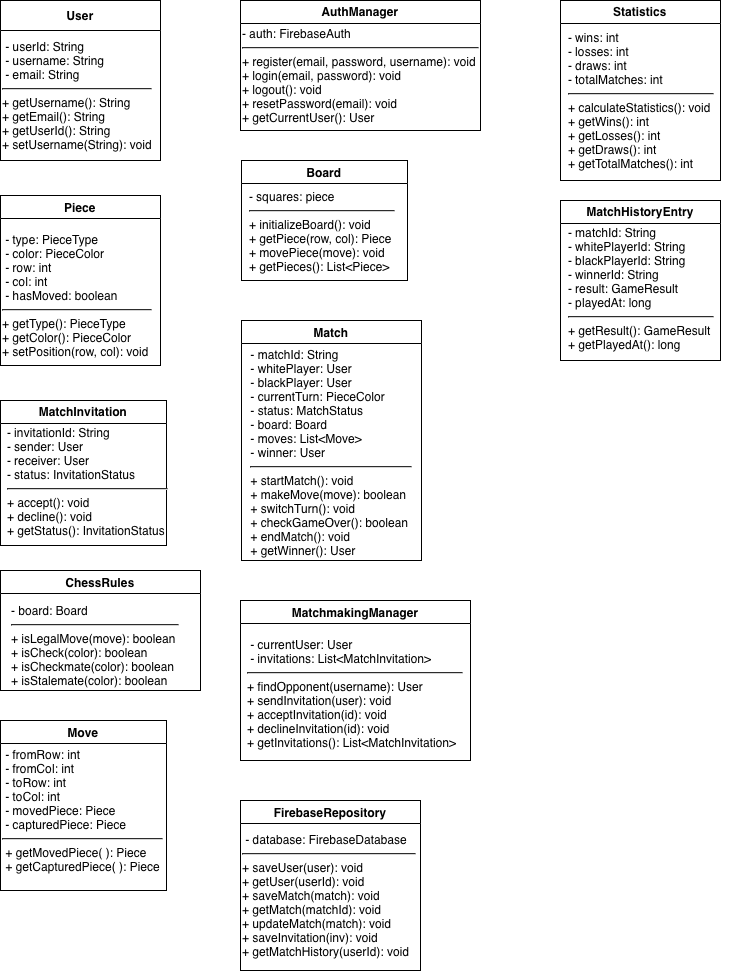

The diagram above was exported from draw.io. Its source (the exported page's mxGraphModel, read from the mxfile embedded in the PNG):
<mxGraphModel dx="2025" dy="1275" grid="1" gridSize="10" guides="1" tooltips="1" connect="1" arrows="1" fold="1" page="1" pageScale="1" pageWidth="827" pageHeight="1169" math="0" shadow="0">
  <root>
    <mxCell id="0" />
    <mxCell id="1" parent="0" />
    <mxCell id="gh72a2DFxfNOdZ5J7Tsb-2" parent="1" style="swimlane;fontStyle=0;childLayout=stackLayout;horizontal=1;startSize=30;horizontalStack=0;resizeParent=1;resizeParentMax=0;resizeLast=0;collapsible=1;marginBottom=0;whiteSpace=wrap;html=1;" value="&lt;b&gt;User&lt;/b&gt;" vertex="1">
      <mxGeometry height="160" width="160" x="40" y="40" as="geometry" />
    </mxCell>
    <mxCell id="gh72a2DFxfNOdZ5J7Tsb-6" parent="gh72a2DFxfNOdZ5J7Tsb-2" style="text;html=1;whiteSpace=wrap;strokeColor=none;fillColor=none;align=left;verticalAlign=middle;rounded=0;" value="&lt;span style=&quot;&quot;&gt;&amp;nbsp;- userId: String&lt;/span&gt;&lt;br style=&quot;&quot;&gt;&lt;span style=&quot;&quot;&gt;&amp;nbsp;- username: String&amp;nbsp;&lt;/span&gt;&lt;br style=&quot;&quot;&gt;&lt;span style=&quot;&quot;&gt;&amp;nbsp;- email: String&lt;/span&gt;&lt;div&gt;&lt;hr&gt;&lt;div&gt;&lt;div&gt;&lt;div&gt;&lt;span style=&quot;&quot;&gt;+ getUsername(): String&lt;/span&gt;&lt;span style=&quot;&quot;&gt;&lt;br&gt;&lt;/span&gt;&lt;/div&gt;&lt;div&gt;&lt;span style=&quot;&quot;&gt;+ getEmail(): String&lt;/span&gt;&lt;span style=&quot;&quot;&gt;&lt;br&gt;&lt;/span&gt;&lt;/div&gt;&lt;div&gt;&lt;span style=&quot;&quot;&gt;+ getUserId(): String&lt;/span&gt;&lt;span style=&quot;&quot;&gt;&lt;br&gt;&lt;/span&gt;&lt;/div&gt;&lt;div&gt;&lt;span style=&quot;&quot;&gt;+ setUsername(String): void&lt;/span&gt;&lt;/div&gt;&lt;/div&gt;&lt;/div&gt;&lt;/div&gt;" vertex="1">
      <mxGeometry height="130" width="160" y="30" as="geometry" />
    </mxCell>
    <mxCell id="gh72a2DFxfNOdZ5J7Tsb-8" parent="1" style="swimlane;whiteSpace=wrap;html=1;" value="AuthManager" vertex="1">
      <mxGeometry height="130" width="240" x="280" y="40" as="geometry" />
    </mxCell>
    <mxCell id="gh72a2DFxfNOdZ5J7Tsb-11" parent="gh72a2DFxfNOdZ5J7Tsb-8" style="text;html=1;whiteSpace=wrap;strokeColor=none;fillColor=none;align=left;verticalAlign=middle;rounded=0;" value="&lt;div&gt;&lt;span style=&quot;&quot;&gt;- auth: FirebaseAuth&lt;/span&gt;&lt;/div&gt;&lt;div&gt;&lt;hr&gt;&lt;/div&gt;&lt;span style=&quot;&quot;&gt;+ register(email, password, username): void&amp;nbsp;&lt;/span&gt;&lt;br style=&quot;&quot;&gt;&lt;span style=&quot;&quot;&gt;+ login(email, password): void&amp;nbsp;&lt;/span&gt;&lt;br style=&quot;&quot;&gt;&lt;span style=&quot;&quot;&gt;+ logout(): void&amp;nbsp;&lt;/span&gt;&lt;br style=&quot;&quot;&gt;&lt;span style=&quot;&quot;&gt;+ resetPassword(email): void&amp;nbsp;&lt;/span&gt;&lt;br style=&quot;&quot;&gt;&lt;span style=&quot;&quot;&gt;+ getCurrentUser(): User&amp;nbsp;&lt;/span&gt;" vertex="1">
      <mxGeometry height="110" width="240" y="20" as="geometry" />
    </mxCell>
    <mxCell id="gh72a2DFxfNOdZ5J7Tsb-22" parent="1" style="swimlane;whiteSpace=wrap;html=1;" value="Piece" vertex="1">
      <mxGeometry height="170" width="160" x="40" y="235" as="geometry" />
    </mxCell>
    <mxCell id="gh72a2DFxfNOdZ5J7Tsb-24" parent="gh72a2DFxfNOdZ5J7Tsb-22" style="text;html=1;whiteSpace=wrap;strokeColor=none;fillColor=none;align=left;verticalAlign=middle;rounded=0;" value="&lt;div&gt;&lt;span style=&quot;&quot;&gt;&amp;nbsp;- type: PieceType&lt;/span&gt;&lt;br&gt;&lt;/div&gt;&lt;span style=&quot;&quot;&gt;&lt;div&gt;&amp;nbsp;- color: PieceColor&amp;nbsp;&lt;/div&gt;&lt;div&gt;&amp;nbsp;- row: int&amp;nbsp;&lt;br style=&quot;padding: 0px; margin: 0px;&quot;&gt;&amp;nbsp;- col: int&amp;nbsp;&lt;br style=&quot;padding: 0px; margin: 0px;&quot;&gt;&amp;nbsp;- hasMoved: boolean&amp;nbsp;&lt;/div&gt;&lt;div&gt;&lt;hr&gt;&lt;/div&gt;+ getType(): PieceType&amp;nbsp;&lt;/span&gt;&lt;br style=&quot;padding: 0px; margin: 0px;&quot;&gt;&lt;span style=&quot;&quot;&gt;+ getColor(): PieceColor&amp;nbsp;&lt;/span&gt;&lt;br style=&quot;padding: 0px; margin: 0px;&quot;&gt;&lt;span style=&quot;&quot;&gt;+ setPosition(row, col): void&amp;nbsp;&lt;/span&gt;" vertex="1">
      <mxGeometry height="145" width="180" y="27.5" as="geometry" />
    </mxCell>
    <mxCell id="gh72a2DFxfNOdZ5J7Tsb-25" parent="1" style="swimlane;whiteSpace=wrap;html=1;" value="Board" vertex="1">
      <mxGeometry height="120" width="166" x="281" y="200" as="geometry" />
    </mxCell>
    <mxCell id="gh72a2DFxfNOdZ5J7Tsb-26" parent="gh72a2DFxfNOdZ5J7Tsb-25" style="text;html=1;whiteSpace=wrap;strokeColor=none;fillColor=none;align=left;verticalAlign=middle;rounded=0;" value="- squares: piece&lt;div&gt;&lt;hr&gt;&lt;div&gt;&lt;span style=&quot;&quot;&gt;+ initializeBoard(): void&amp;nbsp;&lt;/span&gt;&lt;br style=&quot;padding: 0px; margin: 0px;&quot;&gt;&lt;span style=&quot;&quot;&gt;+ getPiece(row, col): Piece&amp;nbsp;&lt;/span&gt;&lt;br style=&quot;padding: 0px; margin: 0px;&quot;&gt;&lt;span style=&quot;&quot;&gt;+ movePiece(move): void&amp;nbsp;&lt;/span&gt;&lt;br style=&quot;padding: 0px; margin: 0px;&quot;&gt;&lt;span style=&quot;&quot;&gt;+ getPieces(): List&amp;lt;Piece&amp;gt;&amp;nbsp;&lt;/span&gt;&lt;br&gt;&lt;div&gt;&lt;br&gt;&lt;/div&gt;&lt;/div&gt;&lt;/div&gt;" vertex="1">
      <mxGeometry height="100" width="180" x="6" y="27.5" as="geometry" />
    </mxCell>
    <mxCell id="gh72a2DFxfNOdZ5J7Tsb-27" parent="1" style="swimlane;whiteSpace=wrap;html=1;" value="MatchInvitation" vertex="1">
      <mxGeometry height="145" width="166" x="40" y="440" as="geometry" />
    </mxCell>
    <mxCell id="gh72a2DFxfNOdZ5J7Tsb-28" parent="gh72a2DFxfNOdZ5J7Tsb-27" style="text;html=1;whiteSpace=wrap;strokeColor=none;fillColor=none;align=left;verticalAlign=middle;rounded=0;" value="&lt;span style=&quot;&quot;&gt;- invitationId: String&amp;nbsp;&lt;/span&gt;&lt;br style=&quot;padding: 0px; margin: 0px;&quot;&gt;&lt;span style=&quot;&quot;&gt;- sender: User&amp;nbsp;&lt;/span&gt;&lt;div&gt;&lt;span style=&quot;&quot;&gt;- receiver: User&amp;nbsp;&lt;/span&gt;&lt;br style=&quot;padding: 0px; margin: 0px;&quot;&gt;&lt;span style=&quot;&quot;&gt;- status: InvitationStatus&lt;/span&gt;&lt;div&gt;&lt;hr&gt;&lt;/div&gt;&lt;div&gt;&lt;span style=&quot;&quot;&gt;+ accept(): void&amp;nbsp;&lt;/span&gt;&lt;br style=&quot;padding: 0px; margin: 0px;&quot;&gt;&lt;span style=&quot;&quot;&gt;+ decline(): void&amp;nbsp;&lt;/span&gt;&lt;br style=&quot;padding: 0px; margin: 0px;&quot;&gt;&lt;span style=&quot;&quot;&gt;+ getStatus(): InvitationStatus&amp;nbsp;&lt;/span&gt;&lt;span style=&quot;&quot;&gt;&lt;br&gt;&lt;/span&gt;&lt;/div&gt;&lt;div&gt;&lt;span style=&quot;&quot;&gt;&amp;nbsp;&lt;/span&gt;&lt;/div&gt;&lt;/div&gt;" vertex="1">
      <mxGeometry height="75" width="190" x="5" y="50" as="geometry" />
    </mxCell>
    <mxCell id="gh72a2DFxfNOdZ5J7Tsb-29" parent="1" style="swimlane;whiteSpace=wrap;html=1;" value="Match" vertex="1">
      <mxGeometry height="240" width="180" x="281" y="360" as="geometry" />
    </mxCell>
    <mxCell id="gh72a2DFxfNOdZ5J7Tsb-30" parent="gh72a2DFxfNOdZ5J7Tsb-29" style="text;html=1;whiteSpace=wrap;strokeColor=none;fillColor=none;align=center;verticalAlign=middle;rounded=0;" value="&lt;div style=&quot;text-align: left;&quot;&gt;- matchId: String&amp;nbsp;&lt;/div&gt;&lt;span style=&quot;&quot;&gt;&lt;div style=&quot;text-align: left;&quot;&gt;- whitePlayer: User&amp;nbsp;&lt;/div&gt;&lt;/span&gt;&lt;div&gt;&lt;div style=&quot;text-align: left;&quot;&gt;- blackPlayer: User&amp;nbsp;&lt;/div&gt;&lt;span style=&quot;&quot;&gt;&lt;div style=&quot;text-align: left;&quot;&gt;- currentTurn: PieceColor&amp;nbsp;&lt;/div&gt;&lt;/span&gt;&lt;span style=&quot;&quot;&gt;&lt;div style=&quot;text-align: left;&quot;&gt;- status: MatchStatus&amp;nbsp;&lt;/div&gt;&lt;/span&gt;&lt;span style=&quot;&quot;&gt;&lt;div style=&quot;text-align: left;&quot;&gt;- board: Board&amp;nbsp;&lt;/div&gt;&lt;/span&gt;&lt;span style=&quot;&quot;&gt;&lt;div style=&quot;text-align: left;&quot;&gt;- moves: List&amp;lt;Move&amp;gt;&amp;nbsp;&lt;/div&gt;&lt;/span&gt;&lt;span style=&quot;&quot;&gt;&lt;div style=&quot;text-align: left;&quot;&gt;- winner: User&amp;nbsp;&lt;/div&gt;&lt;div style=&quot;text-align: left;&quot;&gt;&lt;hr&gt;&lt;/div&gt;&lt;div style=&quot;&quot;&gt;&lt;div style=&quot;text-align: left;&quot;&gt;+ startMatch(): void&amp;nbsp;&lt;/div&gt;&lt;div style=&quot;text-align: left;&quot;&gt;+ makeMove(move): boolean&amp;nbsp;&lt;/div&gt;&lt;div style=&quot;text-align: left;&quot;&gt;+ switchTurn(): void&amp;nbsp;&lt;/div&gt;&lt;div style=&quot;text-align: left;&quot;&gt;+ checkGameOver(): boolean&amp;nbsp;&lt;/div&gt;&lt;div style=&quot;text-align: left;&quot;&gt;+ endMatch(): void&amp;nbsp;&lt;/div&gt;&lt;div style=&quot;text-align: left;&quot;&gt;+ getWinner(): User&amp;nbsp;&lt;/div&gt;&lt;/div&gt;&lt;div style=&quot;text-align: left;&quot;&gt;&lt;br&gt;&lt;/div&gt;&lt;/span&gt;&lt;/div&gt;" vertex="1">
      <mxGeometry height="232.5" width="180" y="22.5" as="geometry" />
    </mxCell>
    <mxCell id="gh72a2DFxfNOdZ5J7Tsb-31" parent="1" style="swimlane;whiteSpace=wrap;html=1;" value="ChessRules" vertex="1">
      <mxGeometry height="120" width="200" x="40" y="610" as="geometry" />
    </mxCell>
    <mxCell id="gh72a2DFxfNOdZ5J7Tsb-32" parent="gh72a2DFxfNOdZ5J7Tsb-31" style="text;html=1;whiteSpace=wrap;strokeColor=none;fillColor=none;align=center;verticalAlign=middle;rounded=0;" value="&lt;div style=&quot;text-align: left;&quot;&gt;- board: Board&amp;nbsp;&lt;/div&gt;&lt;div&gt;&lt;div style=&quot;&quot;&gt;&lt;hr style=&quot;text-align: left;&quot;&gt;&lt;/div&gt;&lt;div&gt;&lt;div style=&quot;text-align: left;&quot;&gt;+ isLegalMove(move): boolean&amp;nbsp;&lt;/div&gt;&lt;span style=&quot;&quot;&gt;&lt;div style=&quot;text-align: left;&quot;&gt;+ isCheck(color): boolean&amp;nbsp;&lt;/div&gt;&lt;/span&gt;&lt;span style=&quot;&quot;&gt;&lt;div style=&quot;text-align: left;&quot;&gt;+ isCheckmate(color): boolean&amp;nbsp;&lt;/div&gt;&lt;div style=&quot;text-align: left;&quot;&gt;+ isStalemate(color): boolean&amp;nbsp;&lt;/div&gt;&lt;/span&gt;&lt;/div&gt;&lt;/div&gt;" vertex="1">
      <mxGeometry height="90" width="190" y="30" as="geometry" />
    </mxCell>
    <mxCell id="gh72a2DFxfNOdZ5J7Tsb-33" parent="1" style="swimlane;whiteSpace=wrap;html=1;" value="MatchmakingManager" vertex="1">
      <mxGeometry height="160" width="230" x="280" y="640" as="geometry" />
    </mxCell>
    <mxCell id="gh72a2DFxfNOdZ5J7Tsb-34" parent="gh72a2DFxfNOdZ5J7Tsb-33" style="text;html=1;whiteSpace=wrap;strokeColor=none;fillColor=none;align=left;verticalAlign=middle;rounded=0;" value="&lt;span style=&quot;&quot;&gt;&amp;nbsp;- currentUser: User&amp;nbsp;&lt;/span&gt;&lt;div style=&quot;&quot;&gt;&lt;span style=&quot;&quot;&gt;&amp;nbsp;- invitations: List&amp;lt;MatchInvitation&amp;gt;&lt;/span&gt;&lt;/div&gt;&lt;div style=&quot;&quot;&gt;&lt;hr&gt;&lt;/div&gt;+ findOpponent(username): User&amp;nbsp;&lt;div&gt;+ sendInvitation(user): void&amp;nbsp;&lt;/div&gt;&lt;div&gt;+ acceptInvitation(id): void&lt;/div&gt;&lt;div&gt;+ declineInvitation(id): void&amp;nbsp;&lt;/div&gt;&lt;div&gt;+ getInvitations(): List&amp;lt;MatchInvitation&amp;gt; &amp;nbsp;&lt;/div&gt;" vertex="1">
      <mxGeometry height="65" width="255" x="5" y="60" as="geometry" />
    </mxCell>
    <mxCell id="gh72a2DFxfNOdZ5J7Tsb-35" parent="1" style="swimlane;whiteSpace=wrap;html=1;" value="Move" vertex="1">
      <mxGeometry height="170" width="166" x="40" y="760" as="geometry" />
    </mxCell>
    <mxCell id="gh72a2DFxfNOdZ5J7Tsb-36" parent="gh72a2DFxfNOdZ5J7Tsb-35" style="text;html=1;whiteSpace=wrap;strokeColor=none;fillColor=none;align=left;verticalAlign=middle;rounded=0;" value="&lt;span style=&quot;&quot;&gt;&amp;nbsp;- fromRow: int&amp;nbsp;&lt;/span&gt;&lt;br style=&quot;padding: 0px; margin: 0px;&quot;&gt;&lt;span style=&quot;&quot;&gt;&amp;nbsp;- fromCol: int&amp;nbsp;&lt;/span&gt;&lt;br style=&quot;padding: 0px; margin: 0px;&quot;&gt;&lt;span style=&quot;&quot;&gt;&amp;nbsp;- toRow: int&amp;nbsp;&lt;/span&gt;&lt;br style=&quot;padding: 0px; margin: 0px;&quot;&gt;&lt;span style=&quot;&quot;&gt;&amp;nbsp;- toCol: int&amp;nbsp;&lt;/span&gt;&lt;br style=&quot;padding: 0px; margin: 0px;&quot;&gt;&lt;span style=&quot;&quot;&gt;&amp;nbsp;- movedPiece: Piece&amp;nbsp;&lt;/span&gt;&lt;br style=&quot;padding: 0px; margin: 0px;&quot;&gt;&lt;span style=&quot;&quot;&gt;&amp;nbsp;- capturedPiece: Piece&amp;nbsp;&lt;/span&gt;&lt;div&gt;&lt;hr&gt;&lt;span style=&quot;&quot;&gt;&amp;nbsp;+ getMovedPiece( ): Piece&amp;nbsp;&lt;/span&gt;&lt;br style=&quot;padding: 0px; margin: 0px;&quot;&gt;&lt;span style=&quot;&quot;&gt;&amp;nbsp;+ getCapturedPiece( ): Piece&amp;nbsp;&lt;/span&gt;&lt;/div&gt;" vertex="1">
      <mxGeometry height="120" width="166" y="30" as="geometry" />
    </mxCell>
    <mxCell id="gh72a2DFxfNOdZ5J7Tsb-38" parent="1" style="swimlane;whiteSpace=wrap;html=1;" value="FirebaseRepository" vertex="1">
      <mxGeometry height="170" width="180" x="280" y="840" as="geometry" />
    </mxCell>
    <mxCell id="gh72a2DFxfNOdZ5J7Tsb-39" parent="gh72a2DFxfNOdZ5J7Tsb-38" style="text;html=1;whiteSpace=wrap;strokeColor=none;fillColor=none;align=left;verticalAlign=middle;rounded=0;" value="&lt;span style=&quot;&quot;&gt;&amp;nbsp;- database: FirebaseDatabase&lt;/span&gt;&lt;div&gt;&lt;hr&gt;&lt;/div&gt;+ saveUser(user): void&amp;nbsp;&lt;br style=&quot;padding: 0px; margin: 0px;&quot;&gt;+ getUser(userId): void&amp;nbsp;&lt;br style=&quot;padding: 0px; margin: 0px;&quot;&gt;+ saveMatch(match): void&amp;nbsp;&lt;br style=&quot;padding: 0px; margin: 0px;&quot;&gt;+ getMatch(matchId): void&amp;nbsp;&lt;br style=&quot;padding: 0px; margin: 0px;&quot;&gt;+ updateMatch(match): void&amp;nbsp;&lt;div&gt;+ saveInvitation(inv): void&amp;nbsp;&lt;br style=&quot;padding: 0px; margin: 0px;&quot;&gt;&lt;div&gt;+ getMatchHistory(userId): void &lt;span style=&quot;&quot;&gt;&amp;nbsp;&lt;/span&gt;&lt;/div&gt;&lt;/div&gt;" vertex="1">
      <mxGeometry height="130" width="200" y="30" as="geometry" />
    </mxCell>
    <mxCell id="gh72a2DFxfNOdZ5J7Tsb-40" parent="1" style="swimlane;whiteSpace=wrap;html=1;" value="Statistics" vertex="1">
      <mxGeometry height="180" width="160" x="600" y="40" as="geometry" />
    </mxCell>
    <mxCell id="gh72a2DFxfNOdZ5J7Tsb-41" parent="gh72a2DFxfNOdZ5J7Tsb-40" style="text;html=1;whiteSpace=wrap;strokeColor=none;fillColor=none;align=left;verticalAlign=middle;rounded=0;" value="&lt;span style=&quot;&quot;&gt;- wins: int&amp;nbsp;&lt;/span&gt;&lt;div&gt;&lt;span style=&quot;&quot;&gt;- losses: int&amp;nbsp;&lt;/span&gt;&lt;/div&gt;&lt;div&gt;&lt;span style=&quot;&quot;&gt;- draws: int&amp;nbsp;&lt;/span&gt;&lt;/div&gt;&lt;div&gt;&lt;span style=&quot;&quot;&gt;- totalMatches: int&amp;nbsp;&lt;/span&gt;&lt;/div&gt;&lt;div&gt;&lt;hr&gt;&lt;/div&gt;&lt;div&gt;+ calculateStatistics(): void&amp;nbsp;&lt;/div&gt;&lt;div&gt;+ getWins(): int&amp;nbsp;&lt;br style=&quot;padding: 0px; margin: 0px;&quot;&gt;+ getLosses(): int&amp;nbsp;&lt;br style=&quot;padding: 0px; margin: 0px;&quot;&gt;+ getDraws(): int&amp;nbsp;&lt;br style=&quot;padding: 0px; margin: 0px;&quot;&gt;+ getTotalMatches(): int&amp;nbsp;&lt;span style=&quot;&quot;&gt;&lt;br&gt;&lt;/span&gt;&lt;/div&gt;" vertex="1">
      <mxGeometry height="145" width="180" x="6" y="27.5" as="geometry" />
    </mxCell>
    <mxCell id="gh72a2DFxfNOdZ5J7Tsb-42" parent="1" style="swimlane;whiteSpace=wrap;html=1;" value="MatchHistoryEntry" vertex="1">
      <mxGeometry height="160" width="160" x="600" y="240" as="geometry" />
    </mxCell>
    <mxCell id="gh72a2DFxfNOdZ5J7Tsb-43" parent="gh72a2DFxfNOdZ5J7Tsb-42" style="text;html=1;whiteSpace=wrap;strokeColor=none;fillColor=none;align=left;verticalAlign=middle;rounded=0;" value="&lt;div style=&quot;&quot;&gt;- matchId: String&amp;nbsp;&lt;/div&gt;&lt;div style=&quot;&quot;&gt;&lt;span style=&quot;&quot;&gt;- whitePlayerId: String&amp;nbsp;&lt;/span&gt;&lt;/div&gt;&lt;div style=&quot;&quot;&gt;&lt;span style=&quot;&quot;&gt;- blackPlayerId: String&amp;nbsp;&lt;/span&gt;&lt;/div&gt;&lt;div style=&quot;&quot;&gt;&lt;span style=&quot;&quot;&gt;- winnerId: String&amp;nbsp;&lt;/span&gt;&lt;/div&gt;&lt;div style=&quot;&quot;&gt;&lt;span style=&quot;&quot;&gt;- result: GameResult&amp;nbsp;&lt;/span&gt;&lt;/div&gt;&lt;div style=&quot;&quot;&gt;&lt;span style=&quot;&quot;&gt;- playedAt: long&amp;nbsp;&lt;/span&gt;&lt;br&gt;&lt;/div&gt;&lt;div style=&quot;&quot;&gt;&lt;hr&gt;&lt;/div&gt;&lt;div style=&quot;&quot;&gt;+ getResult(): GameResult&amp;nbsp;&lt;br style=&quot;padding: 0px; margin: 0px;&quot;&gt;+ getPlayedAt(): long&amp;nbsp;&lt;span style=&quot;&quot;&gt;&lt;br&gt;&lt;/span&gt;&lt;/div&gt;" vertex="1">
      <mxGeometry height="110" width="180" x="6" y="32.5" as="geometry" />
    </mxCell>
  </root>
</mxGraphModel>